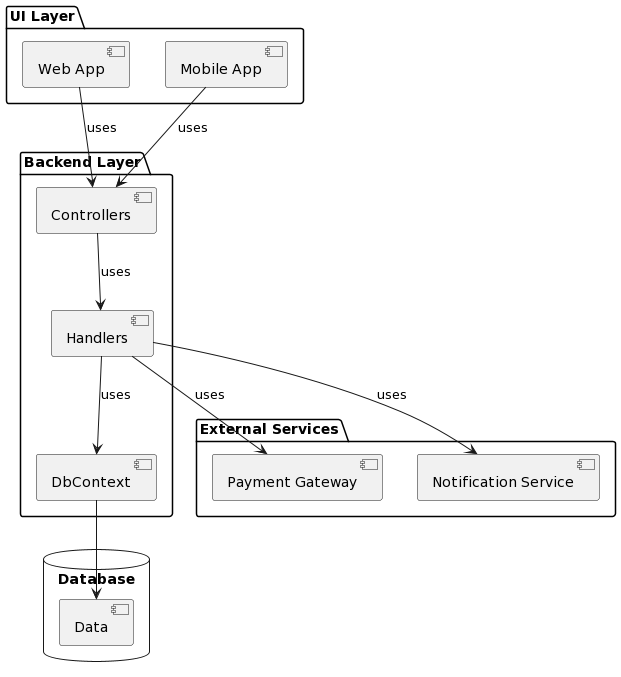

The diagram above was rendered by PlantUML. Its source (embedded in the PNG):
@startuml
package "UI Layer" {
[Web App]
[Mobile App]
}

package "Backend Layer" {
[Controllers]
[Handlers]
[DbContext]
}

package "External Services" {
[Payment Gateway]
[Notification Service]
}

database "Database" {
[Data]
}

[Web App] --> [Controllers] : uses
[Mobile App] --> [Controllers] : uses
[Controllers] --> [Handlers] : uses
[Handlers] --> [DbContext] : uses
[DbContext] --> [Data]
[Handlers] --> [Payment Gateway] : uses
[Handlers] --> [Notification Service] : uses
@enduml